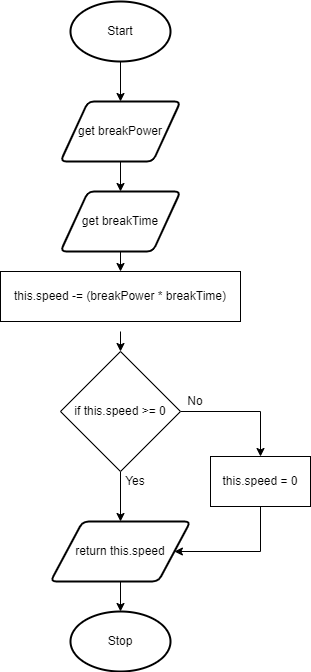

The diagram above was exported from draw.io. Its source (the exported page's mxGraphModel, read from the mxfile embedded in the PNG):
<mxGraphModel dx="1074" dy="1853" grid="1" gridSize="10" guides="1" tooltips="1" connect="1" arrows="1" fold="1" page="1" pageScale="1" pageWidth="827" pageHeight="1169" math="0" shadow="0">
  <root>
    <mxCell id="0" />
    <mxCell id="1" parent="0" />
    <mxCell id="2" style="edgeStyle=none;html=1;exitX=0.5;exitY=1;exitDx=0;exitDy=0;exitPerimeter=0;entryX=0.5;entryY=0;entryDx=0;entryDy=0;" edge="1" parent="1" source="3" target="5">
      <mxGeometry relative="1" as="geometry" />
    </mxCell>
    <mxCell id="3" value="Start" style="strokeWidth=2;html=1;shape=mxgraph.flowchart.start_1;whiteSpace=wrap;" vertex="1" parent="1">
      <mxGeometry x="130" y="-10" width="100" height="60" as="geometry" />
    </mxCell>
    <mxCell id="4" style="edgeStyle=none;html=1;exitX=0.5;exitY=1;exitDx=0;exitDy=0;entryX=0.5;entryY=0;entryDx=0;entryDy=0;" edge="1" parent="1" source="5" target="11">
      <mxGeometry relative="1" as="geometry" />
    </mxCell>
    <mxCell id="5" value="get breakPower" style="shape=parallelogram;html=1;strokeWidth=2;perimeter=parallelogramPerimeter;whiteSpace=wrap;rounded=1;arcSize=12;size=0.23;" vertex="1" parent="1">
      <mxGeometry x="120" y="90" width="120" height="60" as="geometry" />
    </mxCell>
    <mxCell id="6" value="Stop" style="strokeWidth=2;html=1;shape=mxgraph.flowchart.start_1;whiteSpace=wrap;" vertex="1" parent="1">
      <mxGeometry x="130" y="600" width="100" height="60" as="geometry" />
    </mxCell>
    <mxCell id="7" style="edgeStyle=none;html=1;exitX=0.5;exitY=1;exitDx=0;exitDy=0;entryX=0.5;entryY=0;entryDx=0;entryDy=0;entryPerimeter=0;" edge="1" parent="1" source="8" target="6">
      <mxGeometry relative="1" as="geometry" />
    </mxCell>
    <mxCell id="8" value="return this.speed" style="shape=parallelogram;html=1;strokeWidth=2;perimeter=parallelogramPerimeter;whiteSpace=wrap;rounded=1;arcSize=12;size=0.23;" vertex="1" parent="1">
      <mxGeometry x="110" y="510" width="140" height="60" as="geometry" />
    </mxCell>
    <mxCell id="9" style="edgeStyle=none;html=1;exitX=0.5;exitY=1;exitDx=0;exitDy=0;entryX=0.5;entryY=0;entryDx=0;entryDy=0;" edge="1" parent="1" target="15">
      <mxGeometry relative="1" as="geometry">
        <mxPoint x="180" y="320" as="sourcePoint" />
        <mxPoint x="180" y="340" as="targetPoint" />
      </mxGeometry>
    </mxCell>
    <mxCell id="10" style="edgeStyle=none;html=1;exitX=0.5;exitY=1;exitDx=0;exitDy=0;entryX=0.5;entryY=0;entryDx=0;entryDy=0;" edge="1" parent="1" source="11" target="12">
      <mxGeometry relative="1" as="geometry" />
    </mxCell>
    <mxCell id="11" value="get breakTime" style="shape=parallelogram;html=1;strokeWidth=2;perimeter=parallelogramPerimeter;whiteSpace=wrap;rounded=1;arcSize=12;size=0.23;" vertex="1" parent="1">
      <mxGeometry x="120" y="180" width="120" height="60" as="geometry" />
    </mxCell>
    <mxCell id="12" value="this.speed -= (breakPower * breakTime)" style="rounded=0;whiteSpace=wrap;html=1;" vertex="1" parent="1">
      <mxGeometry x="60" y="260" width="240" height="50" as="geometry" />
    </mxCell>
    <mxCell id="13" style="edgeStyle=none;html=1;exitX=0.5;exitY=1;exitDx=0;exitDy=0;entryX=0.5;entryY=0;entryDx=0;entryDy=0;" edge="1" parent="1" source="15" target="8">
      <mxGeometry relative="1" as="geometry" />
    </mxCell>
    <mxCell id="14" style="edgeStyle=none;html=1;exitX=1;exitY=0.5;exitDx=0;exitDy=0;entryX=0.5;entryY=0;entryDx=0;entryDy=0;rounded=0;" edge="1" parent="1" source="15" target="18">
      <mxGeometry relative="1" as="geometry">
        <Array as="points">
          <mxPoint x="320" y="400" />
        </Array>
      </mxGeometry>
    </mxCell>
    <mxCell id="15" value="if this.speed &amp;gt;= 0" style="rhombus;whiteSpace=wrap;html=1;" vertex="1" parent="1">
      <mxGeometry x="120" y="340" width="120" height="120" as="geometry" />
    </mxCell>
    <mxCell id="16" value="Yes" style="text;html=1;strokeColor=none;fillColor=none;align=center;verticalAlign=middle;whiteSpace=wrap;rounded=0;" vertex="1" parent="1">
      <mxGeometry x="180" y="460" width="30" height="20" as="geometry" />
    </mxCell>
    <mxCell id="17" style="edgeStyle=none;rounded=0;html=1;exitX=0.5;exitY=1;exitDx=0;exitDy=0;entryX=1;entryY=0.5;entryDx=0;entryDy=0;" edge="1" parent="1" source="18" target="8">
      <mxGeometry relative="1" as="geometry">
        <Array as="points">
          <mxPoint x="320" y="540" />
        </Array>
      </mxGeometry>
    </mxCell>
    <mxCell id="18" value="this.speed = 0" style="rounded=0;whiteSpace=wrap;html=1;" vertex="1" parent="1">
      <mxGeometry x="270" y="445" width="100" height="50" as="geometry" />
    </mxCell>
    <mxCell id="19" value="No" style="text;html=1;strokeColor=none;fillColor=none;align=center;verticalAlign=middle;whiteSpace=wrap;rounded=0;" vertex="1" parent="1">
      <mxGeometry x="240" y="380" width="30" height="20" as="geometry" />
    </mxCell>
  </root>
</mxGraphModel>